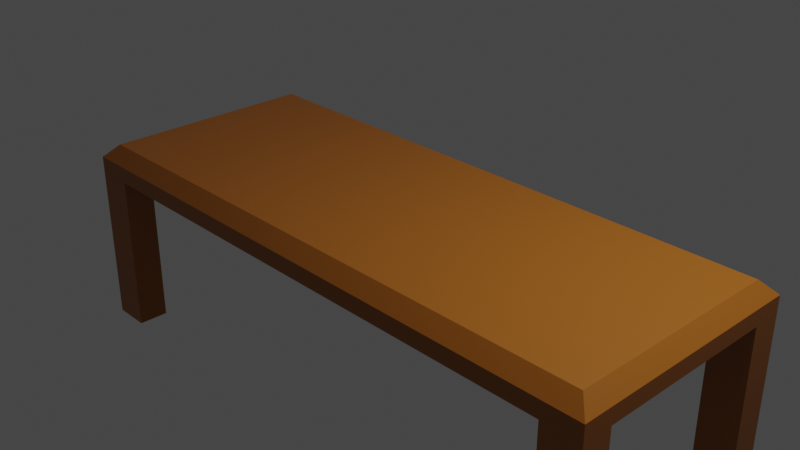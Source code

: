 # Source: Tisch.blend  (saved by Blender 2.93.20; exported with 4.5.12 LTS)
import bpy
from mathutils import Matrix  # noqa: F401  (used for matrix-valued properties, if any)

bpy.ops.wm.read_factory_settings(use_empty=True)
scene = bpy.context.scene
scene.name = 'Scene'

# ---- collections
col_collection = bpy.data.collections.new('Collection'); scene.collection.children.link(col_collection)

# ---- materials (node trees are filled in below, after node groups)
mat_material = bpy.data.materials.new('Material')
mat_material.alpha_threshold = 0.0
mat_material.use_transparent_shadow = False
mat_material.line_color = (0.0, 0.0, 0.0, 1.0)

# ---- material node trees
mat_material.use_nodes = True; mat_material.node_tree.nodes.clear()
_N = mat_material.node_tree.nodes; _L = mat_material.node_tree.links
n0 = _N.new('ShaderNodeOutputMaterial'); n0.name = 'Material Output'; n0.location = (300, 300)
n1 = _N.new('ShaderNodeBsdfPrincipled'); n1.name = 'Principled BSDF'; n1.location = (10, 300)
n1.distribution = 'GGX'
n1.subsurface_method = 'BURLEY'
n1.inputs[0].default_value = (0.3672, 0.118, 0.01071, 1.0)
n1.inputs[2].default_value = 0.4
n1.inputs[3].default_value = 1.45
n1.inputs[27].default_value = (0.0, 0.0, 0.0, 1.0)
n1.inputs[28].default_value = 1.0
_L.new(n1.outputs[0], n0.inputs[0])
n0.is_active_output = True

# ---- world
world_world = bpy.data.worlds.new('World'); scene.world = world_world
world_world.use_nodes = True; world_world.node_tree.nodes.clear()
_N = world_world.node_tree.nodes; _L = world_world.node_tree.links
n0 = _N.new('ShaderNodeOutputWorld'); n0.name = 'World Output'; n0.location = (300, 300)
n1 = _N.new('ShaderNodeBackground'); n1.name = 'Background'; n1.location = (10, 300)
n1.inputs[0].default_value = (0.05088, 0.05088, 0.05088, 1.0)
_L.new(n1.outputs[0], n0.inputs[0])
n0.is_active_output = True
world_world.color = (0.05088, 0.05088, 0.05088)
world_world.use_sun_shadow = False
world_world.sun_shadow_jitter_overblur = 0.0

# ---- cameras
cam_camera = bpy.data.cameras.new('Camera')
cam_camera.clip_end = 100.0
cam_camera.ortho_scale = 7.314

# ---- lights
light_light = bpy.data.lights.new('Light', 'POINT')
light_light.transmission_factor = 0.0
light_light.energy = 1000.0
light_light.shadow_soft_size = 0.1
light_light.shadow_maximum_resolution = 0.006
light_light.use_absolute_resolution = True

# ---- meshes
me_cube = bpy.data.meshes.new('Cube')
me_cube.from_pydata([(3.457, 1.382, -0.1699), (3.457, -1.382, -0.1699), (-3.457, 1.382, -0.1699), (-3.457, -1.382, -0.1699), (0.0, 1.382, -0.1699), (0.0, -1.382, -0.1699), (1.728, -1.382, -0.1699), (1.728, 1.382, -0.1699), (2.593, -1.382, -0.1699), (2.593, 1.382, -0.1699), (0.8642, 1.382, -0.1699), (0.8642, -1.382, -0.1699), (-1.728, 1.382, -0.1699), (-1.728, -1.382, -0.1699), (-0.8642, -1.382, -0.1699), (-0.8642, 1.382, -0.1699), (-2.593, 1.382, -0.1699), (-2.593, -1.382, -0.1699), (-3.025, 1.382, -0.1699), (-3.025, -1.382, -0.1699), (-2.16, -1.382, -0.1699), (-2.16, 1.382, -0.1699), (-1.296, 1.382, -0.1699), (-1.296, -1.382, -0.1699), (-0.4321, -1.382, -0.1699), (-0.4321, 1.382, -0.1699), (0.4321, 1.382, -0.1699), (0.4321, -1.382, -0.1699), (1.296, -1.382, -0.1699), (1.296, 1.382, -0.1699), (2.16, 1.382, -0.1699), (2.16, -1.382, -0.1699), (3.025, -1.382, -0.1699), (3.025, 1.382, -0.1699), (-3.457, 0.0, -0.1699), (3.457, 0.0, -0.1699), (0.0, 0.0, 0.1699), (1.728, 0.0, 0.1699), (2.593, 0.0, 0.1699), (0.8642, 0.0, 0.1699), (-1.728, 0.0, 0.1699), (-0.8642, 0.0, 0.1699), (-2.593, 0.0, 0.1699), (-3.025, 0.0, -0.1699), (-3.025, 0.0, 0.1699), (-2.16, 0.0, 0.1699), (-1.296, 0.0, 0.1699), (-0.4321, 0.0, 0.1699), (0.4321, 0.0, 0.1699), (1.296, 0.0, 0.1699), (2.16, 0.0, 0.1699), (3.025, 0.0, 0.1699), (3.025, 0.0, -0.1699), (-3.457, -0.6912, -0.1699), (0.0, -0.6912, 0.1699), (1.728, -0.6912, 0.1699), (2.593, -0.6912, 0.1699), (0.8642, -0.6912, 0.1699), (-1.728, -0.6912, 0.1699), (-0.8642, -0.6912, 0.1699), (-2.593, -0.6912, 0.1699), (-3.025, -0.6912, -0.1699), (-3.025, -0.6912, 0.1699), (-2.16, -0.6912, 0.1699), (-1.296, -0.6912, 0.1699), (-0.4321, -0.6912, 0.1699), (0.4321, -0.6912, 0.1699), (1.296, -0.6912, 0.1699), (2.16, -0.6912, 0.1699), (3.025, -0.6912, 0.1699), (3.025, -0.6912, -0.1699), (3.457, -0.6912, -0.1699), (3.457, 0.6912, -0.1699), (-3.457, 0.6912, -0.1699), (0.0, 0.6912, 0.1699), (1.728, 0.6912, 0.1699), (2.593, 0.6912, 0.1699), (0.8642, 0.6912, 0.1699), (-1.728, 0.6912, 0.1699), (-0.8642, 0.6912, 0.1699), (-2.593, 0.6912, 0.1699), (-3.025, 0.6912, -0.1699), (-3.025, 0.6912, 0.1699), (-2.16, 0.6912, 0.1699), (-1.296, 0.6912, 0.1699), (-0.4321, 0.6912, 0.1699), (0.4321, 0.6912, 0.1699), (1.296, 0.6912, 0.1699), (2.16, 0.6912, 0.1699), (3.025, 0.6912, 0.1699), (3.025, 0.6912, -0.1699), (3.457, 1.037, -0.1699), (-3.457, 1.037, -0.1699), (0.0, 1.037, -0.1699), (0.0, 1.037, 0.1699), (1.728, 1.037, 0.1699), (1.728, 1.037, -0.1699), (2.593, 1.037, 0.1699), (2.593, 1.037, -0.1699), (0.8642, 1.037, -0.1699), (0.8642, 1.037, 0.1699), (-1.728, 1.037, -0.1699), (-1.728, 1.037, 0.1699), (-0.8642, 1.037, 0.1699), (-0.8642, 1.037, -0.1699), (-2.593, 1.037, -0.1699), (-2.593, 1.037, 0.1699), (-3.025, 1.037, -0.1699), (-3.025, 1.037, 0.1699), (-2.16, 1.037, 0.1699), (-2.16, 1.037, -0.1699), (-1.296, 1.037, -0.1699), (-1.296, 1.037, 0.1699), (-0.4321, 1.037, 0.1699), (-0.4321, 1.037, -0.1699), (0.4321, 1.037, -0.1699), (0.4321, 1.037, 0.1699), (1.296, 1.037, 0.1699), (1.296, 1.037, -0.1699), (2.16, 1.037, -0.1699), (2.16, 1.037, 0.1699), (3.025, 1.037, 0.1699), (3.025, 1.037, -0.1699), (-3.457, 0.3456, -0.1699), (0.0, 0.3456, 0.1699), (1.728, 0.3456, 0.1699), (2.593, 0.3456, 0.1699), (0.8642, 0.3456, 0.1699), (-1.728, 0.3456, 0.1699), (-0.8642, 0.3456, 0.1699), (-2.593, 0.3456, 0.1699), (-3.025, 0.3456, -0.1699), (-3.025, 0.3456, 0.1699), (-2.16, 0.3456, 0.1699), (-1.296, 0.3456, 0.1699), (-0.4321, 0.3456, 0.1699), (0.4321, 0.3456, 0.1699), (1.296, 0.3456, 0.1699), (2.16, 0.3456, 0.1699), (3.025, 0.3456, 0.1699), (3.025, 0.3456, -0.1699), (3.457, 0.3456, -0.1699), (3.457, -0.3456, -0.1699), (-3.457, -0.3456, -0.1699), (0.0, -0.3456, 0.1699), (1.728, -0.3456, 0.1699), (2.593, -0.3456, 0.1699), (0.8642, -0.3456, 0.1699), (-1.728, -0.3456, 0.1699), (-0.8642, -0.3456, 0.1699), (-2.593, -0.3456, 0.1699), (-3.025, -0.3456, -0.1699), (-3.025, -0.3456, 0.1699), (-2.16, -0.3456, 0.1699), (-1.296, -0.3456, 0.1699), (-0.4321, -0.3456, 0.1699), (0.4321, -0.3456, 0.1699), (1.296, -0.3456, 0.1699), (2.16, -0.3456, 0.1699), (3.025, -0.3456, 0.1699), (3.025, -0.3456, -0.1699), (-3.457, -1.037, -0.1699), (0.0, -1.037, -0.1699), (0.0, -1.037, 0.1699), (1.728, -1.037, 0.1699), (1.728, -1.037, -0.1699), (2.593, -1.037, 0.1699), (2.593, -1.037, -0.1699), (0.8642, -1.037, -0.1699), (0.8642, -1.037, 0.1699), (-1.728, -1.037, -0.1699), (-1.728, -1.037, 0.1699), (-0.8642, -1.037, 0.1699), (-0.8642, -1.037, -0.1699), (-2.593, -1.037, -0.1699), (-2.593, -1.037, 0.1699), (-3.025, -1.037, -0.1699), (-3.025, -1.037, 0.1699), (-2.16, -1.037, 0.1699), (-2.16, -1.037, -0.1699), (-1.296, -1.037, -0.1699), (-1.296, -1.037, 0.1699), (-0.4321, -1.037, 0.1699), (-0.4321, -1.037, -0.1699), (0.4321, -1.037, -0.1699), (0.4321, -1.037, 0.1699), (1.296, -1.037, 0.1699), (1.296, -1.037, -0.1699), (2.16, -1.037, -0.1699), (2.16, -1.037, 0.1699), (3.025, -1.037, 0.1699), (3.025, -1.037, -0.1699), (3.457, -1.037, -0.1699), (-3.457, -1.037, -2.006), (-3.457, -1.382, -2.006), (-3.025, 1.382, -2.006), (-3.457, 1.382, -2.006), (3.025, -1.382, -2.006), (3.457, -1.382, -2.006), (3.457, 1.037, -2.006), (3.457, 1.382, -2.006), (-3.025, -1.382, -2.006), (-3.025, -1.037, -2.006), (3.025, 1.382, -2.006), (3.025, -1.037, -2.006), (-3.457, 1.037, -2.006), (-3.025, 1.037, -2.006), (3.025, 1.037, -2.006), (3.457, -1.037, -2.006), (0.0, 0.3456, -0.4118), (0.0, 0.0, -0.4118), (1.728, 0.3456, -0.4118), (1.728, 0.0, -0.4118), (2.593, 0.3456, -0.4118), (2.593, 0.0, -0.4118), (0.8642, 0.3456, -0.4118), (0.8642, 0.0, -0.4118), (-1.728, 0.3456, -0.4118), (-1.728, 0.0, -0.4118), (-0.8642, 0.3456, -0.4118), (-0.8642, 0.0, -0.4118), (-2.593, 0.3456, -0.4118), (-2.593, 0.0, -0.4118), (-2.16, 0.3456, -0.4118), (-2.16, 0.0, -0.4118), (-1.296, 0.3456, -0.4118), (-1.296, 0.0, -0.4118), (-0.4321, 0.3456, -0.4118), (-0.4321, 0.0, -0.4118), (0.4321, 0.3456, -0.4118), (0.4321, 0.0, -0.4118), (1.296, 0.3456, -0.4118), (1.296, 0.0, -0.4118), (2.16, 0.3456, -0.4118), (2.16, 0.0, -0.4118), (0.0, -0.3456, -0.4118), (0.0, -0.6912, -0.4118), (1.728, -0.3456, -0.4118), (1.728, -0.6912, -0.4118), (2.593, -0.3456, -0.4118), (2.593, -0.6912, -0.4118), (0.8642, -0.3456, -0.4118), (0.8642, -0.6912, -0.4118), (-1.728, -0.3456, -0.4118), (-1.728, -0.6912, -0.4118), (-0.8642, -0.3456, -0.4118), (-0.8642, -0.6912, -0.4118), (-2.593, -0.3456, -0.4118), (-2.593, -0.6912, -0.4118), (-2.16, -0.3456, -0.4118), (-2.16, -0.6912, -0.4118), (-1.296, -0.3456, -0.4118), (-1.296, -0.6912, -0.4118), (-0.4321, -0.3456, -0.4118), (-0.4321, -0.6912, -0.4118), (0.4321, -0.3456, -0.4118), (0.4321, -0.6912, -0.4118), (1.296, -0.3456, -0.4118), (1.296, -0.6912, -0.4118), (2.16, -0.3456, -0.4118), (2.16, -0.6912, -0.4118), (0.0, 0.6912, -0.4118), (1.728, 0.6912, -0.4118), (2.593, 0.6912, -0.4118), (0.8642, 0.6912, -0.4118), (-1.728, 0.6912, -0.4118), (-0.8642, 0.6912, -0.4118), (-2.593, 0.6912, -0.4118), (-2.16, 0.6912, -0.4118), (-1.296, 0.6912, -0.4118), (-0.4321, 0.6912, -0.4118), (0.4321, 0.6912, -0.4118), (1.296, 0.6912, -0.4118), (2.16, 0.6912, -0.4118), (-3.025, 0.3456, -0.1783), (-2.791, 0.3456, -0.4118), (-2.791, 0.0, -0.4118), (-3.025, 0.0, -0.1783), (2.791, 0.3456, -0.4118), (3.025, 0.3456, -0.1783), (3.025, 0.0, -0.1783), (2.791, 0.0, -0.4118), (-3.025, -0.3456, -0.1783), (-2.791, -0.3456, -0.4118), (-2.791, -0.6912, -0.4118), (-3.025, -0.6912, -0.1783), (2.791, -0.3456, -0.4118), (3.025, -0.3456, -0.1783), (3.025, -0.6912, -0.1783), (2.791, -0.6912, -0.4118), (0.0, 0.8034, -0.4118), (0.0, 1.037, -0.1783), (1.728, 0.8034, -0.4118), (1.728, 1.037, -0.1783), (2.593, 0.8034, -0.4118), (2.593, 1.037, -0.1783), (0.8642, 0.8034, -0.4118), (0.8642, 1.037, -0.1783), (-1.728, 0.8034, -0.4118), (-1.728, 1.037, -0.1783), (-0.8642, 0.8034, -0.4118), (-0.8642, 1.037, -0.1783), (-2.593, 0.8034, -0.4118), (-2.593, 1.037, -0.1783), (-2.791, 0.8034, -0.4118), (-3.025, 1.037, -0.1783), (-2.791, 0.6912, -0.4118), (-3.025, 0.6912, -0.1783), (-2.16, 1.037, -0.1783), (-2.16, 0.8034, -0.4118), (-1.296, 1.037, -0.1783), (-1.296, 0.8034, -0.4118), (-0.4321, 1.037, -0.1783), (-0.4321, 0.8034, -0.4118), (0.4321, 1.037, -0.1783), (0.4321, 0.8034, -0.4118), (1.296, 1.037, -0.1783), (1.296, 0.8034, -0.4118), (2.16, 1.037, -0.1783), (2.16, 0.8034, -0.4118), (2.791, 0.8034, -0.4118), (3.025, 1.037, -0.1783), (3.025, 0.6912, -0.1783), (2.791, 0.6912, -0.4118), (0.0, -1.037, -0.1783), (0.0, -0.8034, -0.4118), (1.728, -1.037, -0.1783), (1.728, -0.8034, -0.4118), (2.593, -1.037, -0.1783), (2.593, -0.8034, -0.4118), (0.8642, -1.037, -0.1783), (0.8642, -0.8034, -0.4118), (-1.728, -1.037, -0.1783), (-1.728, -0.8034, -0.4118), (-0.8642, -1.037, -0.1783), (-0.8642, -0.8034, -0.4118), (-2.593, -1.037, -0.1783), (-2.593, -0.8034, -0.4118), (-2.791, -0.8034, -0.4118), (-3.025, -1.037, -0.1783), (-2.16, -0.8034, -0.4118), (-2.16, -1.037, -0.1783), (-1.296, -0.8034, -0.4118), (-1.296, -1.037, -0.1783), (-0.4321, -0.8034, -0.4118), (-0.4321, -1.037, -0.1783), (0.4321, -0.8034, -0.4118), (0.4321, -1.037, -0.1783), (1.296, -0.8034, -0.4118), (1.296, -1.037, -0.1783), (2.16, -0.8034, -0.4118), (2.16, -1.037, -0.1783), (2.791, -0.8034, -0.4118), (3.025, -1.037, -0.1783), (3.304, 1.23, 0.1699), (3.457, 1.382, 0.01706), (3.304, -1.23, 0.1699), (3.457, -1.382, 0.01706), (-3.304, 1.23, 0.1699), (-3.457, 1.382, 0.01706), (-3.304, -1.23, 0.1699), (-3.457, -1.382, 0.01706), (0.0, -1.23, 0.1699), (0.0, -1.382, 0.01706), (0.0, 1.23, 0.1699), (0.0, 1.382, 0.01706), (1.728, 1.23, 0.1699), (1.728, 1.382, 0.01706), (1.728, -1.23, 0.1699), (1.728, -1.382, 0.01706), (2.593, 1.23, 0.1699), (2.593, 1.382, 0.01706), (2.593, -1.23, 0.1699), (2.593, -1.382, 0.01706), (0.8642, -1.23, 0.1699), (0.8642, -1.382, 0.01706), (0.8642, 1.23, 0.1699), (0.8642, 1.382, 0.01706), (-1.728, -1.23, 0.1699), (-1.728, -1.382, 0.01706), (-1.728, 1.23, 0.1699), (-1.728, 1.382, 0.01706), (-0.8642, 1.23, 0.1699), (-0.8642, 1.382, 0.01706), (-0.8642, -1.23, 0.1699), (-0.8642, -1.382, 0.01706), (-2.593, -1.23, 0.1699), (-2.593, -1.382, 0.01706), (-2.593, 1.23, 0.1699), (-2.593, 1.382, 0.01706), (-3.025, -1.382, 0.01706), (-3.025, -1.23, 0.1699), (-3.025, 1.382, 0.01706), (-3.025, 1.23, 0.1699), (-2.16, 1.382, 0.01706), (-2.16, 1.23, 0.1699), (-2.16, -1.382, 0.01706), (-2.16, -1.23, 0.1699), (-1.296, -1.382, 0.01706), (-1.296, -1.23, 0.1699), (-1.296, 1.382, 0.01706), (-1.296, 1.23, 0.1699), (-0.4321, 1.382, 0.01706), (-0.4321, 1.23, 0.1699), (-0.4321, -1.382, 0.01706), (-0.4321, -1.23, 0.1699), (0.4321, -1.382, 0.01706), (0.4321, -1.23, 0.1699), (0.4321, 1.382, 0.01706), (0.4321, 1.23, 0.1699), (1.296, 1.382, 0.01706), (1.296, 1.23, 0.1699), (1.296, -1.382, 0.01706), (1.296, -1.23, 0.1699), (2.16, -1.382, 0.01706), (2.16, -1.23, 0.1699), (2.16, 1.382, 0.01706), (2.16, 1.23, 0.1699), (3.025, 1.382, 0.01706), (3.025, 1.23, 0.1699), (3.025, -1.382, 0.01706), (3.025, -1.23, 0.1699), (3.304, 0.0, 0.1699), (3.457, 0.0, 0.01706), (-3.304, 0.0, 0.1699), (-3.457, 0.0, 0.01706), (3.304, -0.6912, 0.1699), (3.457, -0.6912, 0.01706), (-3.304, -0.6912, 0.1699), (-3.457, -0.6912, 0.01706), (-3.304, 0.6912, 0.1699), (-3.457, 0.6912, 0.01706), (3.304, 0.6912, 0.1699), (3.457, 0.6912, 0.01706), (-3.457, 1.037, 0.01706), (-3.304, 1.037, 0.1699), (3.457, 1.037, 0.01706), (3.304, 1.037, 0.1699), (3.457, 0.3456, 0.01706), (3.304, 0.3456, 0.1699), (-3.457, 0.3456, 0.01706), (-3.304, 0.3456, 0.1699), (-3.457, -0.3456, 0.01706), (-3.304, -0.3456, 0.1699), (3.457, -0.3456, 0.01706), (3.304, -0.3456, 0.1699), (3.457, -1.037, 0.01706), (3.304, -1.037, 0.1699), (-3.457, -1.037, 0.01706), (-3.304, -1.037, 0.1699)], [], [(185, 163, 362, 407), (177, 449, 360, 391), (393, 358, 435, 108), (92, 2, 196, 205), (447, 190, 421, 356), (354, 419, 121, 437), (4, 365, 408, 26), (183, 162, 5, 24), (163, 182, 405, 362), (27, 406, 363, 5), (164, 186, 413, 368), (6, 369, 412, 28), (7, 367, 416, 30), (187, 165, 6, 28), (166, 189, 415, 372), (32, 420, 373, 8), (9, 371, 418, 33), (188, 167, 8, 31), (184, 168, 11, 27), (10, 377, 410, 29), (169, 185, 407, 374), (11, 375, 406, 27), (179, 170, 13, 20), (12, 381, 400, 22), (171, 178, 397, 378), (23, 398, 379, 13), (172, 181, 399, 384), (14, 385, 398, 23), (180, 173, 14, 23), (15, 383, 402, 25), (16, 389, 394, 21), (176, 174, 17, 19), (175, 177, 391, 386), (20, 396, 387, 17), (0, 91, 199, 200), (92, 434, 359, 2), (388, 393, 108, 106), (17, 387, 390, 19), (13, 379, 396, 20), (380, 395, 109, 102), (395, 388, 106, 109), (174, 179, 20, 17), (401, 380, 102, 112), (170, 180, 23, 13), (178, 175, 386, 397), (182, 172, 384, 405), (364, 403, 113, 94), (5, 363, 404, 24), (173, 183, 24, 14), (403, 382, 103, 113), (409, 364, 94, 116), (162, 184, 27, 5), (376, 409, 116, 100), (186, 169, 374, 413), (189, 164, 368, 415), (370, 417, 120, 97), (168, 187, 28, 11), (411, 376, 100, 117), (165, 188, 31, 6), (417, 366, 95, 120), (28, 412, 375, 11), (8, 373, 414, 31), (2, 359, 392, 18), (192, 446, 357, 1), (419, 370, 97, 121), (167, 191, 32, 8), (422, 51, 159, 445), (126, 138, 50, 38), (125, 137, 49, 37), (127, 136, 48, 39), (124, 135, 47, 36), (129, 134, 46, 41), (128, 133, 45, 40), (130, 132, 44, 42), (123, 131, 43, 34), (133, 130, 42, 45), (135, 129, 41, 47), (134, 128, 40, 46), (137, 127, 39, 49), (139, 126, 38, 51), (138, 125, 37, 50), (136, 124, 36, 48), (35, 423, 444, 142), (140, 141, 35, 52), (132, 441, 424, 44), (34, 425, 440, 123), (152, 443, 428, 62), (426, 69, 190, 447), (146, 158, 68, 56), (145, 157, 67, 55), (147, 156, 66, 57), (144, 155, 65, 54), (149, 154, 64, 59), (148, 153, 63, 58), (150, 152, 62, 60), (143, 151, 61, 53), (153, 150, 60, 63), (155, 149, 59, 65), (154, 148, 58, 64), (157, 147, 57, 67), (159, 146, 56, 69), (158, 145, 55, 68), (156, 144, 54, 66), (71, 427, 446, 192), (160, 142, 71, 70), (53, 429, 442, 143), (123, 440, 431, 73), (122, 91, 72, 90), (432, 89, 139, 439), (116, 94, 74, 86), (120, 95, 75, 88), (121, 97, 76, 89), (117, 100, 77, 87), (112, 102, 78, 84), (113, 103, 79, 85), (109, 106, 80, 83), (92, 107, 81, 73), (106, 108, 82, 80), (102, 109, 83, 78), (103, 112, 84, 79), (94, 113, 85, 74), (100, 116, 86, 77), (95, 117, 87, 75), (97, 120, 88, 76), (91, 436, 433, 72), (73, 431, 434, 92), (9, 33, 122, 98), (1, 357, 420, 32), (30, 416, 371, 9), (7, 30, 119, 96), (10, 29, 118, 99), (29, 410, 367, 7), (26, 408, 377, 10), (4, 26, 115, 93), (15, 25, 114, 104), (25, 402, 365, 4), (22, 400, 383, 15), (12, 22, 111, 101), (16, 21, 110, 105), (21, 394, 381, 12), (18, 392, 389, 16), (19, 3, 194, 201), (141, 438, 423, 35), (18, 16, 105, 107), (22, 15, 104, 111), (24, 404, 385, 14), (382, 401, 112, 103), (21, 12, 101, 110), (181, 171, 378, 399), (26, 10, 99, 115), (30, 9, 98, 119), (190, 166, 372, 421), (29, 7, 96, 118), (31, 414, 369, 6), (366, 411, 117, 95), (25, 4, 93, 114), (33, 418, 355, 0), (192, 1, 198, 208), (3, 361, 448, 161), (437, 121, 89, 432), (142, 444, 427, 71), (108, 435, 430, 82), (90, 72, 141, 140), (86, 74, 124, 136), (88, 75, 125, 138), (89, 76, 126, 139), (122, 90, 322, 321), (151, 43, 277, 282), (87, 77, 127, 137), (101, 111, 310, 299), (84, 78, 128, 134), (85, 79, 129, 135), (213, 278, 281, 214), (246, 254, 344, 335), (83, 80, 130, 133), (73, 81, 131, 123), (80, 82, 132, 130), (78, 83, 133, 128), (239, 286, 289, 240), (311, 300, 266, 269), (79, 84, 134, 129), (74, 85, 135, 124), (256, 242, 331, 346), (306, 267, 221, 275), (77, 86, 136, 127), (75, 87, 137, 125), (111, 104, 301, 310), (248, 250, 340, 337), (76, 88, 138, 126), (72, 433, 438, 141), (313, 290, 261, 270), (143, 442, 425, 34), (52, 35, 142, 160), (439, 139, 51, 422), (258, 238, 327, 348), (48, 36, 144, 156), (50, 37, 145, 158), (283, 247, 248, 284), (51, 38, 146, 159), (236, 256, 346, 325), (104, 114, 312, 301), (49, 39, 147, 157), (315, 296, 264, 271), (46, 40, 148, 154), (47, 41, 149, 155), (260, 240, 329, 350), (81, 107, 305, 307), (45, 42, 150, 153), (34, 43, 151, 143), (42, 44, 152, 150), (40, 45, 153, 148), (238, 260, 350, 327), (317, 292, 262, 272), (41, 46, 154, 149), (36, 47, 155, 144), (174, 176, 339, 336), (93, 115, 314, 291), (39, 48, 156, 147), (37, 49, 157, 145), (250, 244, 333, 340), (191, 167, 328, 353), (38, 50, 158, 146), (44, 424, 443, 152), (214, 281, 286, 239), (82, 430, 441, 132), (19, 390, 361, 3), (242, 258, 348, 331), (62, 428, 449, 177), (56, 68, 189, 166), (319, 294, 263, 273), (240, 289, 352, 329), (55, 67, 186, 164), (57, 66, 185, 169), (276, 222, 247, 283), (96, 119, 318, 293), (54, 65, 182, 163), (59, 64, 181, 172), (304, 302, 267, 306), (252, 246, 335, 342), (58, 63, 178, 171), (60, 62, 177, 175), (53, 61, 176, 161), (63, 60, 175, 178), (284, 248, 337, 338), (244, 252, 342, 333), (65, 59, 172, 182), (64, 58, 171, 181), (184, 162, 324, 347), (67, 57, 169, 186), (263, 323, 278, 213), (309, 298, 265, 268), (69, 56, 166, 190), (254, 236, 325, 344), (68, 55, 164, 189), (66, 54, 163, 185), (98, 122, 321, 295), (445, 159, 69, 426), (70, 71, 192, 191), (161, 448, 429, 53), (204, 208, 198, 197), (193, 202, 201, 194), (196, 195, 206, 205), (203, 200, 199, 207), (32, 191, 204, 197), (161, 176, 202, 193), (176, 19, 201, 202), (18, 107, 206, 195), (122, 33, 203, 207), (191, 192, 208, 204), (3, 161, 193, 194), (107, 92, 205, 206), (33, 0, 200, 203), (1, 32, 197, 198), (2, 18, 195, 196), (91, 122, 207, 199), (52, 160, 287, 280), (211, 233, 234, 212), (215, 231, 232, 216), (209, 229, 230, 210), (219, 227, 228, 220), (217, 225, 226, 218), (221, 223, 224, 222), (131, 81, 307, 274), (225, 219, 220, 226), (223, 217, 218, 224), (229, 215, 216, 230), (233, 213, 214, 234), (231, 211, 212, 232), (227, 209, 210, 228), (70, 191, 353, 288), (237, 259, 260, 238), (241, 257, 258, 242), (235, 255, 256, 236), (245, 253, 254, 246), (243, 251, 252, 244), (247, 249, 250, 248), (176, 61, 285, 339), (251, 245, 246, 252), (249, 243, 244, 250), (255, 241, 242, 256), (259, 239, 240, 260), (257, 237, 238, 258), (253, 235, 236, 254), (290, 315, 271, 261), (292, 319, 273, 262), (294, 320, 323, 263), (296, 317, 272, 264), (298, 311, 269, 265), (300, 313, 270, 266), (302, 309, 268, 267), (107, 105, 303, 305), (110, 101, 299, 308), (105, 110, 308, 303), (118, 96, 293, 316), (115, 99, 297, 314), (119, 98, 295, 318), (99, 118, 316, 297), (270, 261, 209, 227), (272, 262, 211, 231), (273, 263, 213, 233), (271, 264, 215, 229), (268, 265, 217, 223), (269, 266, 219, 225), (275, 221, 222, 276), (267, 268, 223, 221), (265, 269, 225, 217), (266, 270, 227, 219), (261, 271, 229, 209), (264, 272, 231, 215), (262, 273, 233, 211), (140, 52, 280, 279), (228, 210, 235, 253), (232, 212, 237, 257), (234, 214, 239, 259), (230, 216, 241, 255), (224, 218, 243, 249), (226, 220, 245, 251), (90, 140, 279, 322), (222, 224, 249, 247), (218, 226, 251, 243), (220, 228, 253, 245), (210, 230, 255, 235), (216, 232, 257, 241), (212, 234, 259, 237), (61, 151, 282, 285), (114, 93, 291, 312), (188, 165, 326, 351), (187, 168, 330, 349), (165, 187, 349, 326), (179, 174, 336, 341), (180, 170, 332, 343), (160, 70, 288, 287), (173, 180, 343, 334), (183, 173, 334, 345), (170, 179, 341, 332), (168, 184, 347, 330), (167, 188, 351, 328), (162, 183, 345, 324), (275, 276, 277, 274), (279, 280, 281, 278), (283, 284, 285, 282), (287, 288, 289, 286), (304, 306, 307, 305), (321, 322, 323, 320), (320, 294, 295, 321), (319, 292, 293, 318), (317, 296, 297, 316), (315, 290, 291, 314), (313, 300, 301, 312), (311, 298, 299, 310), (309, 302, 303, 308), (302, 304, 305, 303), (300, 311, 310, 301), (298, 309, 308, 299), (296, 315, 314, 297), (294, 319, 318, 295), (292, 317, 316, 293), (290, 313, 312, 291), (306, 275, 274, 307), (322, 279, 278, 323), (276, 283, 282, 277), (280, 287, 286, 281), (284, 338, 339, 285), (288, 353, 352, 289), (353, 328, 329, 352), (351, 326, 327, 350), (349, 330, 331, 348), (347, 324, 325, 346), (345, 334, 335, 344), (343, 332, 333, 342), (341, 336, 337, 340), (336, 339, 338, 337), (334, 343, 342, 335), (332, 341, 340, 333), (330, 347, 346, 331), (328, 351, 350, 329), (326, 349, 348, 327), (324, 345, 344, 325), (43, 131, 274, 277), (391, 360, 361, 390), (447, 356, 357, 446), (435, 358, 359, 434), (419, 354, 355, 418), (407, 362, 363, 406), (403, 364, 365, 402), (411, 366, 367, 410), (415, 368, 369, 414), (417, 370, 371, 416), (421, 372, 373, 420), (413, 374, 375, 412), (409, 376, 377, 408), (399, 378, 379, 398), (395, 380, 381, 394), (401, 382, 383, 400), (405, 384, 385, 404), (397, 386, 387, 396), (393, 388, 389, 392), (386, 391, 390, 387), (358, 393, 392, 359), (388, 395, 394, 389), (378, 397, 396, 379), (384, 399, 398, 385), (380, 401, 400, 381), (382, 403, 402, 383), (362, 405, 404, 363), (374, 407, 406, 375), (364, 409, 408, 365), (376, 411, 410, 377), (368, 413, 412, 369), (372, 415, 414, 373), (366, 417, 416, 367), (370, 419, 418, 371), (356, 421, 420, 357), (439, 422, 423, 438), (443, 424, 425, 442), (445, 426, 427, 444), (449, 428, 429, 448), (441, 430, 431, 440), (437, 432, 433, 436), (430, 435, 434, 431), (354, 437, 436, 355), (432, 439, 438, 433), (424, 441, 440, 425), (428, 443, 442, 429), (422, 445, 444, 423), (426, 447, 446, 427), (360, 449, 448, 361), (0, 355, 436, 91)])
_uv = me_cube.uv_layers.new(name='UVMap')
_uv.uv.foreach_set('vector', [0.7344, 0.7188, 0.75, 0.7188, 0.75, 0.7362, 0.7344, 0.7362, 0.8594, 0.7188, 0.8695, 0.7188, 0.8695, 0.7362, 0.8594, 0.7362, 0.8594, 0.5138, 0.8695, 0.5138, 0.8695, 0.5312, 0.8594, 0.5312, 0.375, 0.2188, 0.375, 0.25, 0.375, 0.25, 0.375, 0.2188, 0.6305, 0.7188, 0.6406, 0.7188, 0.6406, 0.7362, 0.6305, 0.7362, 0.6305, 0.5138, 0.6406, 0.5138, 0.6406, 0.5312, 0.6305, 0.5312, 0.375, 0.375, 0.5126, 0.375, 0.5126, 0.3906, 0.375, 0.3906, 0.2344, 0.7188, 0.25, 0.7188, 0.25, 0.75, 0.2344, 0.75, 0.75, 0.7188, 0.7656, 0.7188, 0.7656, 0.7362, 0.75, 0.7362, 0.375, 0.8594, 0.5126, 0.8594, 0.5126, 0.875, 0.375, 0.875, 0.6875, 0.7188, 0.7031, 0.7188, 0.7031, 0.7362, 0.6875, 0.7362, 0.375, 0.8125, 0.5126, 0.8125, 0.5126, 0.8281, 0.375, 0.8281, 0.375, 0.4375, 0.5126, 0.4375, 0.5126, 0.4531, 0.375, 0.4531, 0.2969, 0.7188, 0.3125, 0.7188, 0.3125, 0.75, 0.2969, 0.75, 0.6562, 0.7188, 0.6719, 0.7188, 0.6719, 0.7362, 0.6562, 0.7362, 0.375, 0.7656, 0.5126, 0.7656, 0.5126, 0.7812, 0.375, 0.7812, 0.375, 0.4688, 0.5126, 0.4688, 0.5126, 0.4844, 0.375, 0.4844, 0.3281, 0.7188, 0.3438, 0.7188, 0.3438, 0.75, 0.3281, 0.75, 0.2656, 0.7188, 0.2812, 0.7188, 0.2812, 0.75, 0.2656, 0.75, 0.375, 0.4062, 0.5126, 0.4062, 0.5126, 0.4219, 0.375, 0.4219, 0.7188, 0.7188, 0.7344, 0.7188, 0.7344, 0.7362, 0.7188, 0.7362, 0.375, 0.8438, 0.5126, 0.8438, 0.5126, 0.8594, 0.375, 0.8594, 0.1719, 0.7188, 0.1875, 0.7188, 0.1875, 0.75, 0.1719, 0.75, 0.375, 0.3125, 0.5126, 0.3125, 0.5126, 0.3281, 0.375, 0.3281, 0.8125, 0.7188, 0.8281, 0.7188, 0.8281, 0.7362, 0.8125, 0.7362, 0.375, 0.9219, 0.5126, 0.9219, 0.5126, 0.9375, 0.375, 0.9375, 0.7812, 0.7188, 0.7969, 0.7188, 0.7969, 0.7362, 0.7812, 0.7362, 0.375, 0.9062, 0.5126, 0.9062, 0.5126, 0.9219, 0.375, 0.9219, 0.2031, 0.7188, 0.2188, 0.7188, 0.2188, 0.75, 0.2031, 0.75, 0.375, 0.3438, 0.5126, 0.3438, 0.5126, 0.3594, 0.375, 0.3594, 0.375, 0.2812, 0.5126, 0.2812, 0.5126, 0.2969, 0.375, 0.2969, 0.1406, 0.7188, 0.1562, 0.7188, 0.1562, 0.75, 0.1406, 0.75, 0.8438, 0.7188, 0.8594, 0.7188, 0.8594, 0.7362, 0.8438, 0.7362, 0.375, 0.9531, 0.5126, 0.9531, 0.5126, 0.9688, 0.375, 0.9688, 0.375, 0.5, 0.375, 0.5312, 0.375, 0.5312, 0.375, 0.5, 0.375, 0.2188, 0.5126, 0.2188, 0.5126, 0.25, 0.375, 0.25, 0.8438, 0.5138, 0.8594, 0.5138, 0.8594, 0.5312, 0.8438, 0.5312, 0.375, 0.9688, 0.5126, 0.9688, 0.5126, 0.9844, 0.375, 0.9844, 0.375, 0.9375, 0.5126, 0.9375, 0.5126, 0.9531, 0.375, 0.9531, 0.8125, 0.5138, 0.8281, 0.5138, 0.8281, 0.5312, 0.8125, 0.5312, 0.8281, 0.5138, 0.8438, 0.5138, 0.8438, 0.5312, 0.8281, 0.5312, 0.1562, 0.7188, 0.1719, 0.7188, 0.1719, 0.75, 0.1562, 0.75, 0.7969, 0.5138, 0.8125, 0.5138, 0.8125, 0.5312, 0.7969, 0.5312, 0.1875, 0.7188, 0.2031, 0.7188, 0.2031, 0.75, 0.1875, 0.75, 0.8281, 0.7188, 0.8438, 0.7188, 0.8438, 0.7362, 0.8281, 0.7362, 0.7656, 0.7188, 0.7812, 0.7188, 0.7812, 0.7362, 0.7656, 0.7362, 0.75, 0.5138, 0.7656, 0.5138, 0.7656, 0.5312, 0.75, 0.5312, 0.375, 0.875, 0.5126, 0.875, 0.5126, 0.8906, 0.375, 0.8906, 0.2188, 0.7188, 0.2344, 0.7188, 0.2344, 0.75, 0.2188, 0.75, 0.7656, 0.5138, 0.7812, 0.5138, 0.7812, 0.5312, 0.7656, 0.5312, 0.7344, 0.5138, 0.75, 0.5138, 0.75, 0.5312, 0.7344, 0.5312, 0.25, 0.7188, 0.2656, 0.7188, 0.2656, 0.75, 0.25, 0.75, 0.7188, 0.5138, 0.7344, 0.5138, 0.7344, 0.5312, 0.7188, 0.5312, 0.7031, 0.7188, 0.7188, 0.7188, 0.7188, 0.7362, 0.7031, 0.7362, 0.6719, 0.7188, 0.6875, 0.7188, 0.6875, 0.7362, 0.6719, 0.7362, 0.6562, 0.5138, 0.6719, 0.5138, 0.6719, 0.5312, 0.6562, 0.5312, 0.2812, 0.7188, 0.2969, 0.7188, 0.2969, 0.75, 0.2812, 0.75, 0.7031, 0.5138, 0.7188, 0.5138, 0.7188, 0.5312, 0.7031, 0.5312, 0.3125, 0.7188, 0.3281, 0.7188, 0.3281, 0.75, 0.3125, 0.75, 0.6719, 0.5138, 0.6875, 0.5138, 0.6875, 0.5312, 0.6719, 0.5312, 0.375, 0.8281, 0.5126, 0.8281, 0.5126, 0.8438, 0.375, 0.8438, 0.375, 0.7812, 0.5126, 0.7812, 0.5126, 0.7969, 0.375, 0.7969, 0.375, 0.25, 0.5126, 0.25, 0.5126, 0.2656, 0.375, 0.2656, 0.375, 0.7188, 0.5126, 0.7188, 0.5126, 0.75, 0.375, 0.75, 0.6406, 0.5138, 0.6562, 0.5138, 0.6562, 0.5312, 0.6406, 0.5312, 0.3438, 0.7188, 0.3594, 0.7188, 0.3594, 0.75, 0.3438, 0.75, 0.6305, 0.625, 0.6406, 0.625, 0.6406, 0.6562, 0.6305, 0.6562, 0.6562, 0.5938, 0.6719, 0.5938, 0.6719, 0.625, 0.6562, 0.625, 0.6875, 0.5938, 0.7031, 0.5938, 0.7031, 0.625, 0.6875, 0.625, 0.7188, 0.5938, 0.7344, 0.5938, 0.7344, 0.625, 0.7188, 0.625, 0.75, 0.5938, 0.7656, 0.5938, 0.7656, 0.625, 0.75, 0.625, 0.7812, 0.5938, 0.7969, 0.5938, 0.7969, 0.625, 0.7812, 0.625, 0.8125, 0.5938, 0.8281, 0.5938, 0.8281, 0.625, 0.8125, 0.625, 0.8438, 0.5938, 0.8594, 0.5938, 0.8594, 0.625, 0.8438, 0.625, 0.125, 0.5938, 0.1406, 0.5938, 0.1406, 0.625, 0.125, 0.625, 0.8281, 0.5938, 0.8438, 0.5938, 0.8438, 0.625, 0.8281, 0.625, 0.7656, 0.5938, 0.7812, 0.5938, 0.7812, 0.625, 0.7656, 0.625, 0.7969, 0.5938, 0.8125, 0.5938, 0.8125, 0.625, 0.7969, 0.625, 0.7031, 0.5938, 0.7188, 0.5938, 0.7188, 0.625, 0.7031, 0.625, 0.6406, 0.5938, 0.6562, 0.5938, 0.6562, 0.625, 0.6406, 0.625, 0.6719, 0.5938, 0.6875, 0.5938, 0.6875, 0.625, 0.6719, 0.625, 0.7344, 0.5938, 0.75, 0.5938, 0.75, 0.625, 0.7344, 0.625, 0.375, 0.625, 0.5126, 0.625, 0.5126, 0.6562, 0.375, 0.6562, 0.3594, 0.5938, 0.375, 0.5938, 0.375, 0.625, 0.3594, 0.625, 0.8594, 0.5938, 0.8695, 0.5938, 0.8695, 0.625, 0.8594, 0.625, 0.375, 0.125, 0.5126, 0.125, 0.5126, 0.1562, 0.375, 0.1562, 0.8594, 0.6562, 0.8695, 0.6562, 0.8695, 0.6875, 0.8594, 0.6875, 0.6305, 0.6875, 0.6406, 0.6875, 0.6406, 0.7188, 0.6305, 0.7188, 0.6562, 0.6562, 0.6719, 0.6562, 0.6719, 0.6875, 0.6562, 0.6875, 0.6875, 0.6562, 0.7031, 0.6562, 0.7031, 0.6875, 0.6875, 0.6875, 0.7188, 0.6562, 0.7344, 0.6562, 0.7344, 0.6875, 0.7188, 0.6875, 0.75, 0.6562, 0.7656, 0.6562, 0.7656, 0.6875, 0.75, 0.6875, 0.7812, 0.6562, 0.7969, 0.6562, 0.7969, 0.6875, 0.7812, 0.6875, 0.8125, 0.6562, 0.8281, 0.6562, 0.8281, 0.6875, 0.8125, 0.6875, 0.8438, 0.6562, 0.8594, 0.6562, 0.8594, 0.6875, 0.8438, 0.6875, 0.125, 0.6562, 0.1406, 0.6562, 0.1406, 0.6875, 0.125, 0.6875, 0.8281, 0.6562, 0.8438, 0.6562, 0.8438, 0.6875, 0.8281, 0.6875, 0.7656, 0.6562, 0.7812, 0.6562, 0.7812, 0.6875, 0.7656, 0.6875, 0.7969, 0.6562, 0.8125, 0.6562, 0.8125, 0.6875, 0.7969, 0.6875, 0.7031, 0.6562, 0.7188, 0.6562, 0.7188, 0.6875, 0.7031, 0.6875, 0.6406, 0.6562, 0.6562, 0.6562, 0.6562, 0.6875, 0.6406, 0.6875, 0.6719, 0.6562, 0.6875, 0.6562, 0.6875, 0.6875, 0.6719, 0.6875, 0.7344, 0.6562, 0.75, 0.6562, 0.75, 0.6875, 0.7344, 0.6875, 0.375, 0.6875, 0.5126, 0.6875, 0.5126, 0.7188, 0.375, 0.7188, 0.3594, 0.6562, 0.375, 0.6562, 0.375, 0.6875, 0.3594, 0.6875, 0.375, 0.0625, 0.5126, 0.0625, 0.5126, 0.09375, 0.375, 0.09375, 0.375, 0.1562, 0.5126, 0.1562, 0.5126, 0.1875, 0.375, 0.1875, 0.3594, 0.5312, 0.375, 0.5312, 0.375, 0.5625, 0.3594, 0.5625, 0.6305, 0.5625, 0.6406, 0.5625, 0.6406, 0.5938, 0.6305, 0.5938, 0.7344, 0.5312, 0.75, 0.5312, 0.75, 0.5625, 0.7344, 0.5625, 0.6719, 0.5312, 0.6875, 0.5312, 0.6875, 0.5625, 0.6719, 0.5625, 0.6406, 0.5312, 0.6562, 0.5312, 0.6562, 0.5625, 0.6406, 0.5625, 0.7031, 0.5312, 0.7188, 0.5312, 0.7188, 0.5625, 0.7031, 0.5625, 0.7969, 0.5312, 0.8125, 0.5312, 0.8125, 0.5625, 0.7969, 0.5625, 0.7656, 0.5312, 0.7812, 0.5312, 0.7812, 0.5625, 0.7656, 0.5625, 0.8281, 0.5312, 0.8438, 0.5312, 0.8438, 0.5625, 0.8281, 0.5625, 0.125, 0.5312, 0.1406, 0.5312, 0.1406, 0.5625, 0.125, 0.5625, 0.8438, 0.5312, 0.8594, 0.5312, 0.8594, 0.5625, 0.8438, 0.5625, 0.8125, 0.5312, 0.8281, 0.5312, 0.8281, 0.5625, 0.8125, 0.5625, 0.7812, 0.5312, 0.7969, 0.5312, 0.7969, 0.5625, 0.7812, 0.5625, 0.75, 0.5312, 0.7656, 0.5312, 0.7656, 0.5625, 0.75, 0.5625, 0.7188, 0.5312, 0.7344, 0.5312, 0.7344, 0.5625, 0.7188, 0.5625, 0.6875, 0.5312, 0.7031, 0.5312, 0.7031, 0.5625, 0.6875, 0.5625, 0.6562, 0.5312, 0.6719, 0.5312, 0.6719, 0.5625, 0.6562, 0.5625, 0.375, 0.5312, 0.5126, 0.5312, 0.5126, 0.5625, 0.375, 0.5625, 0.375, 0.1875, 0.5126, 0.1875, 0.5126, 0.2188, 0.375, 0.2188, 0.3438, 0.5, 0.3594, 0.5, 0.3594, 0.5312, 0.3438, 0.5312, 0.375, 0.75, 0.5126, 0.75, 0.5126, 0.7656, 0.375, 0.7656, 0.375, 0.4531, 0.5126, 0.4531, 0.5126, 0.4687, 0.375, 0.4688, 0.3125, 0.5, 0.3281, 0.5, 0.3281, 0.5312, 0.3125, 0.5312, 0.2812, 0.5, 0.2969, 0.5, 0.2969, 0.5312, 0.2812, 0.5312, 0.375, 0.4219, 0.5126, 0.4219, 0.5126, 0.4375, 0.375, 0.4375, 0.375, 0.3906, 0.5126, 0.3906, 0.5126, 0.4062, 0.375, 0.4062, 0.25, 0.5, 0.2656, 0.5, 0.2656, 0.5312, 0.25, 0.5312, 0.2188, 0.5, 0.2344, 0.5, 0.2344, 0.5312, 0.2188, 0.5312, 0.375, 0.3594, 0.5126, 0.3594, 0.5126, 0.375, 0.375, 0.375, 0.375, 0.3281, 0.5126, 0.3281, 0.5126, 0.3438, 0.375, 0.3438, 0.1875, 0.5, 0.2031, 0.5, 0.2031, 0.5312, 0.1875, 0.5312, 0.1562, 0.5, 0.1719, 0.5, 0.1719, 0.5312, 0.1562, 0.5312, 0.375, 0.2969, 0.5126, 0.2969, 0.5126, 0.3125, 0.375, 0.3125, 0.375, 0.2656, 0.5126, 0.2656, 0.5126, 0.2812, 0.375, 0.2812, 0.375, 0.9844, 0.375, 1.0, 0.375, 1.0, 0.375, 0.9844, 0.375, 0.5938, 0.5126, 0.5938, 0.5126, 0.625, 0.375, 0.625, 0.1406, 0.5, 0.1562, 0.5, 0.1562, 0.5312, 0.1406, 0.5312, 0.2031, 0.5, 0.2188, 0.5, 0.2188, 0.5312, 0.2031, 0.5312, 0.375, 0.8906, 0.5126, 0.8906, 0.5126, 0.9062, 0.375, 0.9062, 0.7812, 0.5138, 0.7969, 0.5138, 0.7969, 0.5312, 0.7812, 0.5312, 0.1719, 0.5, 0.1875, 0.5, 0.1875, 0.5312, 0.1719, 0.5312, 0.7969, 0.7188, 0.8125, 0.7188, 0.8125, 0.7362, 0.7969, 0.7362, 0.2656, 0.5, 0.2812, 0.5, 0.2812, 0.5312, 0.2656, 0.5312, 0.3281, 0.5, 0.3438, 0.5, 0.3438, 0.5312, 0.3281, 0.5312, 0.6406, 0.7188, 0.6562, 0.7188, 0.6562, 0.7362, 0.6406, 0.7362, 0.2969, 0.5, 0.3125, 0.5, 0.3125, 0.5312, 0.2969, 0.5312, 0.375, 0.7969, 0.5126, 0.7969, 0.5126, 0.8125, 0.375, 0.8125, 0.6875, 0.5138, 0.7031, 0.5138, 0.7031, 0.5312, 0.6875, 0.5312, 0.2344, 0.5, 0.25, 0.5, 0.25, 0.5312, 0.2344, 0.5312, 0.375, 0.4844, 0.5126, 0.4844, 0.5126, 0.5, 0.375, 0.5, 0.375, 0.7188, 0.375, 0.75, 0.375, 0.75, 0.375, 0.7188, 0.375, 0.0, 0.5126, 0.0, 0.5126, 0.03125, 0.375, 0.03125, 0.6305, 0.5312, 0.6406, 0.5312, 0.6406, 0.5625, 0.6305, 0.5625, 0.375, 0.6562, 0.5126, 0.6562, 0.5126, 0.6875, 0.375, 0.6875, 0.8594, 0.5312, 0.8695, 0.5312, 0.8695, 0.5625, 0.8594, 0.5625, 0.3594, 0.5625, 0.375, 0.5625, 0.375, 0.5938, 0.3594, 0.5938, 0.7344, 0.5625, 0.75, 0.5625, 0.75, 0.5938, 0.7344, 0.5938, 0.6719, 0.5625, 0.6875, 0.5625, 0.6875, 0.5938, 0.6719, 0.5938, 0.6406, 0.5625, 0.6562, 0.5625, 0.6562, 0.5938, 0.6406, 0.5938, 0.3594, 0.5312, 0.3594, 0.5625, 0.3594, 0.5625, 0.3594, 0.5312, 0.1406, 0.6562, 0.1406, 0.625, 0.1406, 0.625, 0.1406, 0.6562, 0.7031, 0.5625, 0.7188, 0.5625, 0.7188, 0.5938, 0.7031, 0.5938, 0.1875, 0.5312, 0.2031, 0.5312, 0.2031, 0.5312, 0.1875, 0.5312, 0.7969, 0.5625, 0.8125, 0.5625, 0.8125, 0.5938, 0.7969, 0.5938, 0.7656, 0.5625, 0.7812, 0.5625, 0.7812, 0.5938, 0.7656, 0.5938, 0.3438, 0.5938, 0.3509, 0.5938, 0.3509, 0.625, 0.3438, 0.625, 0.2188, 0.6875, 0.2344, 0.6875, 0.2344, 0.6976, 0.2188, 0.6976, 0.8281, 0.5625, 0.8438, 0.5625, 0.8438, 0.5938, 0.8281, 0.5938, 0.125, 0.5625, 0.1406, 0.5625, 0.1406, 0.5938, 0.125, 0.5938, 0.8438, 0.5625, 0.8594, 0.5625, 0.8594, 0.5938, 0.8438, 0.5938, 0.8125, 0.5625, 0.8281, 0.5625, 0.8281, 0.5938, 0.8125, 0.5938, 0.3438, 0.6562, 0.3509, 0.6562, 0.3509, 0.6875, 0.3438, 0.6875, 0.2031, 0.5524, 0.2188, 0.5524, 0.2188, 0.5625, 0.2031, 0.5625, 0.7812, 0.5625, 0.7969, 0.5625, 0.7969, 0.5938, 0.7812, 0.5938, 0.75, 0.5625, 0.7656, 0.5625, 0.7656, 0.5938, 0.75, 0.5938, 0.2656, 0.6875, 0.2812, 0.6875, 0.2812, 0.6976, 0.2656, 0.6976, 0.1491, 0.5625, 0.1562, 0.5625, 0.1562, 0.5938, 0.1491, 0.5938, 0.7188, 0.5625, 0.7344, 0.5625, 0.7344, 0.5938, 0.7188, 0.5938, 0.6875, 0.5625, 0.7031, 0.5625, 0.7031, 0.5938, 0.6875, 0.5938, 0.2031, 0.5312, 0.2188, 0.5312, 0.2188, 0.5312, 0.2031, 0.5312, 0.1562, 0.6875, 0.1719, 0.6875, 0.1719, 0.6976, 0.1562, 0.6976, 0.6562, 0.5625, 0.6719, 0.5625, 0.6719, 0.5938, 0.6562, 0.5938, 0.375, 0.5625, 0.5126, 0.5625, 0.5126, 0.5938, 0.375, 0.5938, 0.2344, 0.5524, 0.25, 0.5524, 0.25, 0.5625, 0.2344, 0.5625, 0.375, 0.09375, 0.5126, 0.09375, 0.5126, 0.125, 0.375, 0.125, 0.3594, 0.625, 0.375, 0.625, 0.375, 0.6562, 0.3594, 0.6562, 0.6305, 0.5938, 0.6406, 0.5938, 0.6406, 0.625, 0.6305, 0.625, 0.2969, 0.6875, 0.3125, 0.6875, 0.3125, 0.6976, 0.2969, 0.6976, 0.7344, 0.625, 0.75, 0.625, 0.75, 0.6562, 0.7344, 0.6562, 0.6719, 0.625, 0.6875, 0.625, 0.6875, 0.6562, 0.6719, 0.6562, 0.1491, 0.6562, 0.1562, 0.6562, 0.1562, 0.6875, 0.1491, 0.6875, 0.6406, 0.625, 0.6562, 0.625, 0.6562, 0.6562, 0.6406, 0.6562, 0.25, 0.6875, 0.2656, 0.6875, 0.2656, 0.6976, 0.25, 0.6976, 0.2188, 0.5312, 0.2344, 0.5312, 0.2344, 0.5312, 0.2188, 0.5312, 0.7031, 0.625, 0.7188, 0.625, 0.7188, 0.6562, 0.7031, 0.6562, 0.2656, 0.5524, 0.2812, 0.5524, 0.2812, 0.5625, 0.2656, 0.5625, 0.7969, 0.625, 0.8125, 0.625, 0.8125, 0.6562, 0.7969, 0.6562, 0.7656, 0.625, 0.7812, 0.625, 0.7812, 0.6562, 0.7656, 0.6562, 0.3281, 0.6875, 0.3438, 0.6875, 0.3438, 0.6976, 0.3281, 0.6976, 0.1406, 0.5625, 0.1406, 0.5312, 0.1406, 0.5312, 0.1406, 0.5625, 0.8281, 0.625, 0.8438, 0.625, 0.8438, 0.6562, 0.8281, 0.6562, 0.125, 0.625, 0.1406, 0.625, 0.1406, 0.6562, 0.125, 0.6562, 0.8438, 0.625, 0.8594, 0.625, 0.8594, 0.6562, 0.8438, 0.6562, 0.8125, 0.625, 0.8281, 0.625, 0.8281, 0.6562, 0.8125, 0.6562, 0.3125, 0.6875, 0.3281, 0.6875, 0.3281, 0.6976, 0.3125, 0.6976, 0.2969, 0.5524, 0.3125, 0.5524, 0.3125, 0.5625, 0.2969, 0.5625, 0.7812, 0.625, 0.7969, 0.625, 0.7969, 0.6562, 0.7812, 0.6562, 0.75, 0.625, 0.7656, 0.625, 0.7656, 0.6562, 0.75, 0.6562, 0.1562, 0.7188, 0.1406, 0.7188, 0.1406, 0.7188, 0.1562, 0.7188, 0.25, 0.5312, 0.2656, 0.5312, 0.2656, 0.5312, 0.25, 0.5312, 0.7188, 0.625, 0.7344, 0.625, 0.7344, 0.6562, 0.7188, 0.6562, 0.6875, 0.625, 0.7031, 0.625, 0.7031, 0.6562, 0.6875, 0.6562, 0.1719, 0.6875, 0.1875, 0.6875, 0.1875, 0.6976, 0.1719, 0.6976, 0.3594, 0.7188, 0.3438, 0.7188, 0.3438, 0.7188, 0.3594, 0.7188, 0.6562, 0.625, 0.6719, 0.625, 0.6719, 0.6562, 0.6562, 0.6562, 0.8594, 0.625, 0.8695, 0.625, 0.8695, 0.6562, 0.8594, 0.6562, 0.3438, 0.625, 0.3509, 0.625, 0.3509, 0.6562, 0.3438, 0.6562, 0.8594, 0.5625, 0.8695, 0.5625, 0.8695, 0.5938, 0.8594, 0.5938, 0.375, 0.9844, 0.5126, 0.9844, 0.5126, 1.0, 0.375, 1.0, 0.2812, 0.6875, 0.2969, 0.6875, 0.2969, 0.6976, 0.2812, 0.6976, 0.8594, 0.6875, 0.8695, 0.6875, 0.8695, 0.7188, 0.8594, 0.7188, 0.6562, 0.6875, 0.6719, 0.6875, 0.6719, 0.7188, 0.6562, 0.7188, 0.3281, 0.5524, 0.3438, 0.5524, 0.3438, 0.5625, 0.3281, 0.5625, 0.3438, 0.6875, 0.3509, 0.6875, 0.3509, 0.6976, 0.3438, 0.6976, 0.6875, 0.6875, 0.7031, 0.6875, 0.7031, 0.7188, 0.6875, 0.7188, 0.7188, 0.6875, 0.7344, 0.6875, 0.7344, 0.7188, 0.7188, 0.7188, 0.1491, 0.625, 0.1562, 0.625, 0.1562, 0.6562, 0.1491, 0.6562, 0.3125, 0.5312, 0.3281, 0.5312, 0.3281, 0.5312, 0.3125, 0.5312, 0.75, 0.6875, 0.7656, 0.6875, 0.7656, 0.7188, 0.75, 0.7188, 0.7812, 0.6875, 0.7969, 0.6875, 0.7969, 0.7188, 0.7812, 0.7188, 0.1491, 0.5524, 0.1562, 0.5524, 0.1562, 0.5625, 0.1491, 0.5625, 0.2031, 0.6875, 0.2188, 0.6875, 0.2188, 0.6976, 0.2031, 0.6976, 0.8125, 0.6875, 0.8281, 0.6875, 0.8281, 0.7188, 0.8125, 0.7188, 0.8438, 0.6875, 0.8594, 0.6875, 0.8594, 0.7188, 0.8438, 0.7188, 0.125, 0.6875, 0.1406, 0.6875, 0.1406, 0.7188, 0.125, 0.7188, 0.8281, 0.6875, 0.8438, 0.6875, 0.8438, 0.7188, 0.8281, 0.7188, 0.1491, 0.6875, 0.1562, 0.6875, 0.1562, 0.6976, 0.1491, 0.6976, 0.1875, 0.6875, 0.2031, 0.6875, 0.2031, 0.6976, 0.1875, 0.6976, 0.7656, 0.6875, 0.7812, 0.6875, 0.7812, 0.7188, 0.7656, 0.7188, 0.7969, 0.6875, 0.8125, 0.6875, 0.8125, 0.7188, 0.7969, 0.7188, 0.2656, 0.7188, 0.25, 0.7188, 0.25, 0.7187, 0.2656, 0.7188, 0.7031, 0.6875, 0.7188, 0.6875, 0.7188, 0.7188, 0.7031, 0.7188, 0.3438, 0.5625, 0.3509, 0.5625, 0.3509, 0.5938, 0.3438, 0.5938, 0.1719, 0.5524, 0.1875, 0.5524, 0.1875, 0.5625, 0.1719, 0.5625, 0.6406, 0.6875, 0.6562, 0.6875, 0.6562, 0.7188, 0.6406, 0.7188, 0.2344, 0.6875, 0.25, 0.6875, 0.25, 0.6976, 0.2344, 0.6976, 0.6719, 0.6875, 0.6875, 0.6875, 0.6875, 0.7188, 0.6719, 0.7188, 0.7344, 0.6875, 0.75, 0.6875, 0.75, 0.7188, 0.7344, 0.7188, 0.3438, 0.5312, 0.3594, 0.5312, 0.3594, 0.5312, 0.3438, 0.5312, 0.6305, 0.6562, 0.6406, 0.6562, 0.6406, 0.6875, 0.6305, 0.6875, 0.3594, 0.6875, 0.375, 0.6875, 0.375, 0.7188, 0.3594, 0.7188, 0.375, 0.03125, 0.5126, 0.03125, 0.5126, 0.0625, 0.375, 0.0625, 0.3594, 0.7188, 0.375, 0.7188, 0.375, 0.75, 0.3594, 0.75, 0.125, 0.7188, 0.1406, 0.7188, 0.1406, 0.75, 0.125, 0.75, 0.125, 0.5, 0.1406, 0.5, 0.1406, 0.5312, 0.125, 0.5312, 0.3594, 0.5, 0.375, 0.5, 0.375, 0.5312, 0.3594, 0.5312, 0.3594, 0.75, 0.3594, 0.7188, 0.3594, 0.7188, 0.3594, 0.75, 0.125, 0.7188, 0.1406, 0.7188, 0.1406, 0.7188, 0.125, 0.7188, 0.1406, 0.7188, 0.1406, 0.75, 0.1406, 0.75, 0.1406, 0.7188, 0.1406, 0.5, 0.1406, 0.5312, 0.1406, 0.5312, 0.1406, 0.5, 0.3594, 0.5312, 0.3594, 0.5, 0.3594, 0.5, 0.3594, 0.5312, 0.3594, 0.7188, 0.375, 0.7188, 0.375, 0.7188, 0.3594, 0.7188, 0.375, 0.0, 0.375, 0.03125, 0.375, 0.03125, 0.375, 0.0, 0.1406, 0.5312, 0.125, 0.5312, 0.125, 0.5312, 0.1406, 0.5312, 0.375, 0.4844, 0.375, 0.5, 0.375, 0.5, 0.375, 0.4844, 0.375, 0.75, 0.375, 0.7656, 0.375, 0.7656, 0.375, 0.75, 0.375, 0.25, 0.375, 0.2656, 0.375, 0.2656, 0.375, 0.25, 0.375, 0.5312, 0.3594, 0.5312, 0.3594, 0.5312, 0.375, 0.5312, 0.3594, 0.625, 0.3594, 0.6562, 0.3594, 0.6562, 0.3594, 0.625, 0.3125, 0.5938, 0.3281, 0.5938, 0.3281, 0.625, 0.3125, 0.625, 0.2812, 0.5938, 0.2969, 0.5938, 0.2969, 0.625, 0.2812, 0.625, 0.25, 0.5938, 0.2656, 0.5938, 0.2656, 0.625, 0.25, 0.625, 0.2188, 0.5938, 0.2344, 0.5938, 0.2344, 0.625, 0.2188, 0.625, 0.1875, 0.5938, 0.2031, 0.5938, 0.2031, 0.625, 0.1875, 0.625, 0.1562, 0.5938, 0.1719, 0.5938, 0.1719, 0.625, 0.1562, 0.625, 0.1406, 0.5938, 0.1406, 0.5625, 0.1406, 0.5625, 0.1406, 0.5938, 0.2031, 0.5938, 0.2188, 0.5938, 0.2188, 0.625, 0.2031, 0.625, 0.1719, 0.5938, 0.1875, 0.5938, 0.1875, 0.625, 0.1719, 0.625, 0.2656, 0.5938, 0.2812, 0.5938, 0.2812, 0.625, 0.2656, 0.625, 0.3281, 0.5938, 0.3438, 0.5938, 0.3438, 0.625, 0.3281, 0.625, 0.2969, 0.5938, 0.3125, 0.5938, 0.3125, 0.625, 0.2969, 0.625, 0.2344, 0.5938, 0.25, 0.5938, 0.25, 0.625, 0.2344, 0.625, 0.3594, 0.6875, 0.3594, 0.7188, 0.3594, 0.7187, 0.3594, 0.6875, 0.3125, 0.6562, 0.3281, 0.6562, 0.3281, 0.6875, 0.3125, 0.6875, 0.2812, 0.6562, 0.2969, 0.6562, 0.2969, 0.6875, 0.2812, 0.6875, 0.25, 0.6562, 0.2656, 0.6562, 0.2656, 0.6875, 0.25, 0.6875, 0.2188, 0.6562, 0.2344, 0.6562, 0.2344, 0.6875, 0.2188, 0.6875, 0.1875, 0.6562, 0.2031, 0.6562, 0.2031, 0.6875, 0.1875, 0.6875, 0.1562, 0.6562, 0.1719, 0.6562, 0.1719, 0.6875, 0.1562, 0.6875, 0.1406, 0.7188, 0.1406, 0.6875, 0.1406, 0.6875, 0.1406, 0.7188, 0.2031, 0.6562, 0.2188, 0.6562, 0.2188, 0.6875, 0.2031, 0.6875, 0.1719, 0.6562, 0.1875, 0.6562, 0.1875, 0.6875, 0.1719, 0.6875, 0.2656, 0.6562, 0.2812, 0.6562, 0.2812, 0.6875, 0.2656, 0.6875, 0.3281, 0.6562, 0.3438, 0.6562, 0.3438, 0.6875, 0.3281, 0.6875, 0.2969, 0.6562, 0.3125, 0.6562, 0.3125, 0.6875, 0.2969, 0.6875, 0.2344, 0.6562, 0.25, 0.6562, 0.25, 0.6875, 0.2344, 0.6875, 0.25, 0.5524, 0.2656, 0.5524, 0.2656, 0.5625, 0.25, 0.5625, 0.3125, 0.5524, 0.3281, 0.5524, 0.3281, 0.5625, 0.3125, 0.5625, 0.3438, 0.5524, 0.3509, 0.5524, 0.3509, 0.5625, 0.3438, 0.5625, 0.2812, 0.5524, 0.2969, 0.5524, 0.2969, 0.5625, 0.2812, 0.5625, 0.1875, 0.5524, 0.2031, 0.5524, 0.2031, 0.5625, 0.1875, 0.5625, 0.2188, 0.5524, 0.2344, 0.5524, 0.2344, 0.5625, 0.2188, 0.5625, 0.1562, 0.5524, 0.1719, 0.5524, 0.1719, 0.5625, 0.1562, 0.5625, 0.1406, 0.5312, 0.1562, 0.5312, 0.1562, 0.5312, 0.1406, 0.5312, 0.1719, 0.5312, 0.1875, 0.5312, 0.1875, 0.5312, 0.1719, 0.5312, 0.1562, 0.5312, 0.1719, 0.5312, 0.1719, 0.5312, 0.1562, 0.5312, 0.2969, 0.5312, 0.3125, 0.5312, 0.3125, 0.5312, 0.2969, 0.5312, 0.2656, 0.5312, 0.2812, 0.5312, 0.2812, 0.5312, 0.2656, 0.5312, 0.3281, 0.5312, 0.3438, 0.5312, 0.3438, 0.5312, 0.3281, 0.5312, 0.2812, 0.5312, 0.2969, 0.5312, 0.2969, 0.5312, 0.2812, 0.5312, 0.2344, 0.5625, 0.25, 0.5625, 0.25, 0.5938, 0.2344, 0.5938, 0.2969, 0.5625, 0.3125, 0.5625, 0.3125, 0.5938, 0.2969, 0.5938, 0.3281, 0.5625, 0.3438, 0.5625, 0.3438, 0.5938, 0.3281, 0.5938, 0.2656, 0.5625, 0.2812, 0.5625, 0.2812, 0.5938, 0.2656, 0.5938, 0.1719, 0.5625, 0.1875, 0.5625, 0.1875, 0.5938, 0.1719, 0.5938, 0.2031, 0.5625, 0.2188, 0.5625, 0.2188, 0.5938, 0.2031, 0.5938, 0.1491, 0.5938, 0.1562, 0.5938, 0.1562, 0.625, 0.1491, 0.625, 0.1562, 0.5625, 0.1719, 0.5625, 0.1719, 0.5938, 0.1562, 0.5938, 0.1875, 0.5625, 0.2031, 0.5625, 0.2031, 0.5938, 0.1875, 0.5938, 0.2188, 0.5625, 0.2344, 0.5625, 0.2344, 0.5938, 0.2188, 0.5938, 0.25, 0.5625, 0.2656, 0.5625, 0.2656, 0.5938, 0.25, 0.5938, 0.2812, 0.5625, 0.2969, 0.5625, 0.2969, 0.5938, 0.2812, 0.5938, 0.3125, 0.5625, 0.3281, 0.5625, 0.3281, 0.5938, 0.3125, 0.5938, 0.3594, 0.5938, 0.3594, 0.625, 0.3594, 0.625, 0.3594, 0.5938, 0.2344, 0.625, 0.25, 0.625, 0.25, 0.6562, 0.2344, 0.6562, 0.2969, 0.625, 0.3125, 0.625, 0.3125, 0.6562, 0.2969, 0.6562, 0.3281, 0.625, 0.3438, 0.625, 0.3438, 0.6562, 0.3281, 0.6562, 0.2656, 0.625, 0.2812, 0.625, 0.2812, 0.6562, 0.2656, 0.6562, 0.1719, 0.625, 0.1875, 0.625, 0.1875, 0.6562, 0.1719, 0.6562, 0.2031, 0.625, 0.2188, 0.625, 0.2188, 0.6562, 0.2031, 0.6562, 0.3594, 0.5625, 0.3594, 0.5938, 0.3594, 0.5938, 0.3594, 0.5625, 0.1562, 0.625, 0.1719, 0.625, 0.1719, 0.6562, 0.1562, 0.6562, 0.1875, 0.625, 0.2031, 0.625, 0.2031, 0.6562, 0.1875, 0.6562, 0.2188, 0.625, 0.2344, 0.625, 0.2344, 0.6562, 0.2188, 0.6562, 0.25, 0.625, 0.2656, 0.625, 0.2656, 0.6562, 0.25, 0.6562, 0.2812, 0.625, 0.2969, 0.625, 0.2969, 0.6562, 0.2812, 0.6562, 0.3125, 0.625, 0.3281, 0.625, 0.3281, 0.6562, 0.3125, 0.6562, 0.1406, 0.6875, 0.1406, 0.6562, 0.1406, 0.6562, 0.1406, 0.6875, 0.2344, 0.5312, 0.25, 0.5312, 0.25, 0.5312, 0.2344, 0.5312, 0.3281, 0.7188, 0.3125, 0.7188, 0.3125, 0.7187, 0.3281, 0.7188, 0.2969, 0.7188, 0.2812, 0.7188, 0.2812, 0.7187, 0.2969, 0.7188, 0.3125, 0.7188, 0.2969, 0.7188, 0.2969, 0.7187, 0.3125, 0.7188, 0.1719, 0.7188, 0.1562, 0.7188, 0.1562, 0.7188, 0.1719, 0.7188, 0.2031, 0.7188, 0.1875, 0.7188, 0.1875, 0.7187, 0.2031, 0.7188, 0.3594, 0.6562, 0.3594, 0.6875, 0.3594, 0.6875, 0.3594, 0.6562, 0.2188, 0.7188, 0.2031, 0.7188, 0.2031, 0.7187, 0.2188, 0.7188, 0.2344, 0.7188, 0.2188, 0.7188, 0.2188, 0.7187, 0.2344, 0.7188, 0.1875, 0.7188, 0.1719, 0.7188, 0.1719, 0.7187, 0.1875, 0.7188, 0.2812, 0.7188, 0.2656, 0.7188, 0.2656, 0.7187, 0.2812, 0.7188, 0.3438, 0.7188, 0.3281, 0.7188, 0.3281, 0.7188, 0.3438, 0.7188, 0.25, 0.7188, 0.2344, 0.7188, 0.2344, 0.7187, 0.25, 0.7188, 0.1491, 0.5938, 0.1491, 0.625, 0.1406, 0.625, 0.1406, 0.5938, 0.3594, 0.5938, 0.3594, 0.625, 0.3509, 0.625, 0.3509, 0.5938, 0.1491, 0.6562, 0.1491, 0.6875, 0.1406, 0.6875, 0.1406, 0.6562, 0.3594, 0.6562, 0.3594, 0.6875, 0.3509, 0.6875, 0.3509, 0.6562, 0.1491, 0.5524, 0.1491, 0.5625, 0.1406, 0.5625, 0.1406, 0.5312, 0.3594, 0.5312, 0.3594, 0.5625, 0.3509, 0.5625, 0.3509, 0.5524, 0.3509, 0.5524, 0.3438, 0.5524, 0.3438, 0.5312, 0.3594, 0.5312, 0.3281, 0.5524, 0.3125, 0.5524, 0.3125, 0.5312, 0.3281, 0.5312, 0.2969, 0.5524, 0.2812, 0.5524, 0.2812, 0.5312, 0.2969, 0.5312, 0.2656, 0.5524, 0.25, 0.5524, 0.25, 0.5312, 0.2656, 0.5312, 0.2344, 0.5524, 0.2188, 0.5524, 0.2188, 0.5312, 0.2344, 0.5312, 0.2031, 0.5524, 0.1875, 0.5524, 0.1875, 0.5312, 0.2031, 0.5312, 0.1719, 0.5524, 0.1562, 0.5524, 0.1562, 0.5312, 0.1719, 0.5312, 0.1562, 0.5524, 0.1491, 0.5524, 0.1406, 0.5312, 0.1562, 0.5312, 0.2188, 0.5524, 0.2031, 0.5524, 0.2031, 0.5312, 0.2188, 0.5312, 0.1875, 0.5524, 0.1719, 0.5524, 0.1719, 0.5312, 0.1875, 0.5312, 0.2812, 0.5524, 0.2656, 0.5524, 0.2656, 0.5312, 0.2812, 0.5312, 0.3438, 0.5524, 0.3281, 0.5524, 0.3281, 0.5312, 0.3438, 0.5312, 0.3125, 0.5524, 0.2969, 0.5524, 0.2969, 0.5312, 0.3125, 0.5312, 0.25, 0.5524, 0.2344, 0.5524, 0.2344, 0.5312, 0.25, 0.5312, 0.1491, 0.5625, 0.1491, 0.5938, 0.1406, 0.5938, 0.1406, 0.5625, 0.3594, 0.5625, 0.3594, 0.5938, 0.3509, 0.5938, 0.3509, 0.5625, 0.1491, 0.625, 0.1491, 0.6562, 0.1406, 0.6562, 0.1406, 0.625, 0.3594, 0.625, 0.3594, 0.6562, 0.3509, 0.6562, 0.3509, 0.625, 0.1491, 0.6875, 0.1491, 0.6976, 0.1406, 0.7188, 0.1406, 0.6875, 0.3594, 0.6875, 0.3594, 0.7187, 0.3509, 0.6976, 0.3509, 0.6875, 0.3594, 0.7188, 0.3438, 0.7188, 0.3438, 0.6976, 0.3509, 0.6976, 0.3281, 0.7188, 0.3125, 0.7187, 0.3125, 0.6976, 0.3281, 0.6976, 0.2969, 0.7188, 0.2812, 0.7187, 0.2812, 0.6976, 0.2969, 0.6976, 0.2656, 0.7188, 0.25, 0.7187, 0.25, 0.6976, 0.2656, 0.6976, 0.2344, 0.7188, 0.2188, 0.7187, 0.2188, 0.6976, 0.2344, 0.6976, 0.2031, 0.7188, 0.1875, 0.7187, 0.1875, 0.6976, 0.2031, 0.6976, 0.1719, 0.7188, 0.1562, 0.7188, 0.1562, 0.6976, 0.1719, 0.6976, 0.1562, 0.7188, 0.1406, 0.7188, 0.1491, 0.6976, 0.1562, 0.6976, 0.2188, 0.7188, 0.2031, 0.7187, 0.2031, 0.6976, 0.2188, 0.6976, 0.1875, 0.7188, 0.1719, 0.7187, 0.1719, 0.6976, 0.1875, 0.6976, 0.2812, 0.7188, 0.2656, 0.7187, 0.2656, 0.6976, 0.2812, 0.6976, 0.3438, 0.7188, 0.3281, 0.7188, 0.3281, 0.6976, 0.3438, 0.6976, 0.3125, 0.7188, 0.2969, 0.7187, 0.2969, 0.6976, 0.3125, 0.6976, 0.25, 0.7188, 0.2344, 0.7187, 0.2344, 0.6976, 0.25, 0.6976, 0.1406, 0.625, 0.1406, 0.5938, 0.1406, 0.5938, 0.1406, 0.625, 0.625, 0.9844, 0.625, 0.9945, 0.5126, 1.0, 0.5126, 0.9844, 0.6305, 0.7188, 0.6305, 0.7362, 0.5126, 0.75, 0.5126, 0.7188, 0.625, 0.2188, 0.625, 0.2362, 0.5126, 0.25, 0.5126, 0.2188, 0.625, 0.4844, 0.625, 0.4945, 0.5126, 0.5, 0.5126, 0.4844, 0.625, 0.8594, 0.625, 0.875, 0.5126, 0.875, 0.5126, 0.8594, 0.625, 0.3594, 0.625, 0.375, 0.5126, 0.375, 0.5126, 0.3594, 0.625, 0.4219, 0.625, 0.4375, 0.5126, 0.4375, 0.5126, 0.4219, 0.625, 0.7969, 0.625, 0.8125, 0.5126, 0.8125, 0.5126, 0.7969, 0.625, 0.4531, 0.625, 0.4688, 0.5126, 0.4687, 0.5126, 0.4531, 0.625, 0.7656, 0.625, 0.7812, 0.5126, 0.7812, 0.5126, 0.7656, 0.625, 0.8281, 0.625, 0.8438, 0.5126, 0.8438, 0.5126, 0.8281, 0.625, 0.3906, 0.625, 0.4062, 0.5126, 0.4062, 0.5126, 0.3906, 0.625, 0.9219, 0.625, 0.9375, 0.5126, 0.9375, 0.5126, 0.9219, 0.625, 0.2969, 0.625, 0.3125, 0.5126, 0.3125, 0.5126, 0.2969, 0.625, 0.3281, 0.625, 0.3438, 0.5126, 0.3438, 0.5126, 0.3281, 0.625, 0.8906, 0.625, 0.9062, 0.5126, 0.9062, 0.5126, 0.8906, 0.625, 0.9531, 0.625, 0.9688, 0.5126, 0.9688, 0.5126, 0.9531, 0.625, 0.2656, 0.625, 0.2812, 0.5126, 0.2812, 0.5126, 0.2656, 0.625, 0.9688, 0.625, 0.9844, 0.5126, 0.9844, 0.5126, 0.9688, 0.625, 0.2555, 0.625, 0.2656, 0.5126, 0.2656, 0.5126, 0.25, 0.625, 0.2812, 0.625, 0.2969, 0.5126, 0.2969, 0.5126, 0.2812, 0.625, 0.9375, 0.625, 0.9531, 0.5126, 0.9531, 0.5126, 0.9375, 0.625, 0.9062, 0.625, 0.9219, 0.5126, 0.9219, 0.5126, 0.9062, 0.625, 0.3125, 0.625, 0.3281, 0.5126, 0.3281, 0.5126, 0.3125, 0.625, 0.3438, 0.625, 0.3594, 0.5126, 0.3594, 0.5126, 0.3438, 0.625, 0.875, 0.625, 0.8906, 0.5126, 0.8906, 0.5126, 0.875, 0.625, 0.8438, 0.625, 0.8594, 0.5126, 0.8594, 0.5126, 0.8438, 0.625, 0.375, 0.625, 0.3906, 0.5126, 0.3906, 0.5126, 0.375, 0.625, 0.4062, 0.625, 0.4219, 0.5126, 0.4219, 0.5126, 0.4062, 0.625, 0.8125, 0.625, 0.8281, 0.5126, 0.8281, 0.5126, 0.8125, 0.625, 0.7812, 0.625, 0.7969, 0.5126, 0.7969, 0.5126, 0.7812, 0.625, 0.4375, 0.625, 0.4531, 0.5126, 0.4531, 0.5126, 0.4375, 0.625, 0.4688, 0.625, 0.4844, 0.5126, 0.4844, 0.5126, 0.4688, 0.625, 0.7555, 0.625, 0.7656, 0.5126, 0.7656, 0.5126, 0.75, 0.6305, 0.5938, 0.6305, 0.625, 0.5126, 0.625, 0.5126, 0.5938, 0.625, 0.09375, 0.625, 0.125, 0.5126, 0.125, 0.5126, 0.09375, 0.6305, 0.6562, 0.6305, 0.6875, 0.5126, 0.6875, 0.5126, 0.6562, 0.625, 0.03125, 0.625, 0.0625, 0.5126, 0.0625, 0.5126, 0.03125, 0.625, 0.1562, 0.625, 0.1875, 0.5126, 0.1875, 0.5126, 0.1562, 0.6305, 0.5312, 0.6305, 0.5625, 0.5126, 0.5625, 0.5126, 0.5312, 0.625, 0.1875, 0.625, 0.2188, 0.5126, 0.2188, 0.5126, 0.1875, 0.6305, 0.5138, 0.6305, 0.5312, 0.5126, 0.5312, 0.5126, 0.5, 0.6305, 0.5625, 0.6305, 0.5938, 0.5126, 0.5938, 0.5126, 0.5625, 0.625, 0.125, 0.625, 0.1562, 0.5126, 0.1562, 0.5126, 0.125, 0.625, 0.0625, 0.625, 0.09375, 0.5126, 0.09375, 0.5126, 0.0625, 0.6305, 0.625, 0.6305, 0.6562, 0.5126, 0.6562, 0.5126, 0.625, 0.6305, 0.6875, 0.6305, 0.7188, 0.5126, 0.7188, 0.5126, 0.6875, 0.625, 0.01382, 0.625, 0.03125, 0.5126, 0.03125, 0.5126, 0.0, 0.375, 0.5, 0.5126, 0.5, 0.5126, 0.5312, 0.375, 0.5312])
me_cube.materials.append(mat_material)
me_cube.use_remesh_preserve_volume = False
me_cube.use_remesh_preserve_attributes = False
me_cube.use_mirror_vertex_groups = False
me_cube.update()

# ---- objects
ob_cube = bpy.data.objects.new('Cube', me_cube)
ob_light = bpy.data.objects.new('Light', light_light)
ob_camera = bpy.data.objects.new('Camera', cam_camera)

# ---- transforms, parenting, visibility, modifiers, constraints
ob_cube.location = (0.0, 0.0, 0.0)
ob_cube.lock_rotations_4d = False
ob_cube.empty_display_type = 'ARROWS'
ob_cube.lineart.crease_threshold = 0.0
ob_light.location = (4.076, 1.005, 5.904)
ob_light.rotation_euler = (0.6503, 0.05522, 1.866)
ob_light.lock_rotations_4d = False
ob_light.empty_display_type = 'ARROWS'
ob_light.color = (0.0, 0.0, 0.0, 0.0)
ob_light.lineart.crease_threshold = 0.0
ob_camera.location = (7.359, -6.926, 4.958)
ob_camera.rotation_euler = (1.109, 0.0, 0.8149)
ob_camera.lock_rotations_4d = False
ob_camera.empty_display_type = 'ARROWS'
ob_camera.color = (0.0, 0.0, 0.0, 0.0)
ob_camera.display_type = 'WIRE'
ob_camera.lineart.crease_threshold = 0.0

# ---- collection membership
col_collection.objects.link(ob_cube)
col_collection.objects.link(ob_light)
col_collection.objects.link(ob_camera)

# ---- scene / render settings (as saved in the file)
scene.camera = ob_camera
scene.frame_start = 1; scene.frame_end = 250; scene.frame_set(0)
scene.render.engine = 'BLENDER_EEVEE_NEXT'
scene.cycles.use_denoising = False
scene.cycles.samples = 128
scene.cycles.sampling_pattern = 'TABULATED_SOBOL'
scene.cycles.use_adaptive_sampling = False
scene.cycles.use_light_tree = False
scene.view_settings.view_transform = 'Filmic'
bpy.context.view_layer.update()
